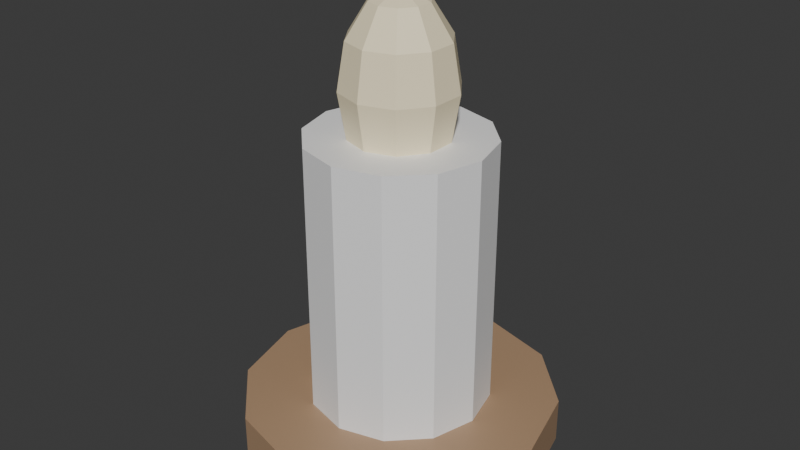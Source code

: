 # Source: ILU_Vela_Led_v01.blend  (saved by Blender 4.2.66; exported with 4.5.12 LTS)
import bpy
from mathutils import Matrix  # noqa: F401  (used for matrix-valued properties, if any)

bpy.ops.wm.read_factory_settings(use_empty=True)
scene = bpy.context.scene
scene.name = 'Scene'

# ---- collections
col_collection = bpy.data.collections.new('Collection'); scene.collection.children.link(col_collection)

# ---- materials (node trees are filled in below, after node groups)
mat_polyroom_pbr = bpy.data.materials.new('Polyroom_PBR')

# ---- material node trees
mat_polyroom_pbr.use_nodes = True; mat_polyroom_pbr.node_tree.nodes.clear()
_N = mat_polyroom_pbr.node_tree.nodes; _L = mat_polyroom_pbr.node_tree.links
n0 = _N.new('ShaderNodeOutputMaterial'); n0.name = 'Material Output'; n0.location = (300, 0)
n1 = _N.new('ShaderNodeBsdfPrincipled'); n1.name = 'Principled BSDF'; n1.location = (0, 0)
n2 = _N.new('ShaderNodeVertexColor'); n2.name = 'Color Attribute'; n2.location = (-300, 0)
n2.layer_name = 'Color'
_L.new(n2.outputs[0], n1.inputs[0])
_L.new(n1.outputs[0], n0.inputs[0])
n0.is_active_output = True

# ---- world
world_world = bpy.data.worlds.new('World'); scene.world = world_world
world_world.use_nodes = True; world_world.node_tree.nodes.clear()
_N = world_world.node_tree.nodes; _L = world_world.node_tree.links
n0 = _N.new('ShaderNodeOutputWorld'); n0.name = 'World Output'; n0.location = (300, 300)
n1 = _N.new('ShaderNodeBackground'); n1.name = 'Background'; n1.location = (10, 300)
n1.inputs[0].default_value = (0.05088, 0.05088, 0.05088, 1.0)
_L.new(n1.outputs[0], n0.inputs[0])
n0.is_active_output = True
world_world.color = (0.05088, 0.05088, 0.05088)
world_world.sun_shadow_jitter_overblur = 0.0

# ---- meshes
me_ilu_vela_led_v01_mesh = bpy.data.meshes.new('ILU_Vela_Led_v01_Mesh')
me_ilu_vela_led_v01_mesh.from_pydata([(0.0, 0.07, 0.0), (0.0, 0.07, 0.02), (0.035, 0.06062, 0.0), (0.035, 0.06062, 0.02), (0.06062, 0.035, 0.0), (0.06062, 0.035, 0.02), (0.07, 0.0, 0.0), (0.07, 0.0, 0.02), (0.06062, -0.035, 0.0), (0.06062, -0.035, 0.02), (0.035, -0.06062, 0.0), (0.035, -0.06062, 0.02), (0.0, -0.07, 0.0), (0.0, -0.07, 0.02), (-0.035, -0.06062, 0.0), (-0.035, -0.06062, 0.02), (-0.06062, -0.035, 0.0), (-0.06062, -0.035, 0.02), (-0.07, 0.0, 0.0), (-0.07, 0.0, 0.02), (-0.06062, 0.035, 0.0), (-0.06062, 0.035, 0.02), (-0.035, 0.06062, 0.0), (-0.035, 0.06062, 0.02), (0.0, 0.04, 0.02), (0.0, 0.04, 0.14), (0.02, 0.03464, 0.02), (0.02, 0.03464, 0.14), (0.03464, 0.02, 0.02), (0.03464, 0.02, 0.14), (0.04, 0.0, 0.02), (0.04, 0.0, 0.14), (0.03464, -0.02, 0.02), (0.03464, -0.02, 0.14), (0.02, -0.03464, 0.02), (0.02, -0.03464, 0.14), (0.0, -0.04, 0.02), (0.0, -0.04, 0.14), (-0.02, -0.03464, 0.02), (-0.02, -0.03464, 0.14), (-0.03464, -0.02, 0.02), (-0.03464, -0.02, 0.14), (-0.04, 0.0, 0.02), (-0.04, 0.0, 0.14), (-0.03464, 0.02, 0.02), (-0.03464, 0.02, 0.14), (-0.02, 0.03464, 0.02), (-0.02, 0.03464, 0.14), (0.007347, 0.01011, 0.1946), (0.01273, 0.01752, 0.18), (0.01469, 0.02023, 0.16), (0.01273, 0.01752, 0.14), (0.007347, 0.01011, 0.1254), (0.01189, 0.003863, 0.1946), (0.02059, 0.00669, 0.18), (0.02378, 0.007725, 0.16), (0.02059, 0.00669, 0.14), (0.01189, 0.003863, 0.1254), (0.01189, -0.003863, 0.1946), (0.02059, -0.00669, 0.18), (0.02378, -0.007725, 0.16), (0.02059, -0.00669, 0.14), (0.01189, -0.003863, 0.1254), (0.007347, -0.01011, 0.1946), (0.01273, -0.01752, 0.18), (0.01469, -0.02023, 0.16), (0.01273, -0.01752, 0.14), (0.007347, -0.01011, 0.1254), (9.313e-10, -0.0125, 0.1946), (1.863e-09, -0.02165, 0.18), (1.863e-09, -0.025, 0.16), (1.863e-09, -0.02165, 0.14), (9.313e-10, -0.0125, 0.1254), (-0.007347, -0.01011, 0.1946), (-0.01273, -0.01752, 0.18), (-0.01469, -0.02023, 0.16), (-0.01273, -0.01752, 0.14), (-0.007347, -0.01011, 0.1254), (0.0, 0.0, 0.2), (-0.01189, -0.003863, 0.1946), (-0.02059, -0.00669, 0.18), (-0.02378, -0.007725, 0.16), (-0.02059, -0.00669, 0.14), (-0.01189, -0.003863, 0.1254), (0.0, 0.0, 0.12), (-0.01189, 0.003863, 0.1946), (-0.02059, 0.00669, 0.18), (-0.02378, 0.007725, 0.16), (-0.02059, 0.00669, 0.14), (-0.01189, 0.003863, 0.1254), (-0.007347, 0.01011, 0.1946), (-0.01273, 0.01752, 0.18), (-0.01469, 0.02023, 0.16), (-0.01273, 0.01752, 0.14), (-0.007347, 0.01011, 0.1254), (-2.328e-09, 0.0125, 0.1946), (-3.725e-09, 0.02165, 0.18), (-4.657e-09, 0.025, 0.16), (-3.725e-09, 0.02165, 0.14), (-2.328e-09, 0.0125, 0.1254)], [], [(0, 1, 3, 2), (2, 3, 5, 4), (4, 5, 7, 6), (6, 7, 9, 8), (8, 9, 11, 10), (10, 11, 13, 12), (12, 13, 15, 14), (14, 15, 17, 16), (16, 17, 19, 18), (18, 19, 21, 20), (3, 1, 23, 21, 19, 17, 15, 13, 11, 9, 7, 5), (20, 21, 23, 22), (22, 23, 1, 0), (0, 2, 4, 6, 8, 10, 12, 14, 16, 18, 20, 22), (24, 25, 27, 26), (26, 27, 29, 28), (28, 29, 31, 30), (30, 31, 33, 32), (32, 33, 35, 34), (34, 35, 37, 36), (36, 37, 39, 38), (38, 39, 41, 40), (40, 41, 43, 42), (42, 43, 45, 44), (27, 25, 47, 45, 43, 41, 39, 37, 35, 33, 31, 29), (44, 45, 47, 46), (46, 47, 25, 24), (24, 26, 28, 30, 32, 34, 36, 38, 40, 42, 44, 46), (97, 96, 49, 50), (95, 78, 48), (84, 99, 52), (98, 97, 50, 51), (96, 95, 48, 49), (99, 98, 51, 52), (84, 52, 57), (51, 50, 55, 56), (49, 48, 53, 54), (52, 51, 56, 57), (50, 49, 54, 55), (48, 78, 53), (84, 57, 62), (56, 55, 60, 61), (54, 53, 58, 59), (57, 56, 61, 62), (55, 54, 59, 60), (53, 78, 58), (61, 60, 65, 66), (59, 58, 63, 64), (62, 61, 66, 67), (60, 59, 64, 65), (58, 78, 63), (84, 62, 67), (64, 63, 68, 69), (67, 66, 71, 72), (65, 64, 69, 70), (63, 78, 68), (84, 67, 72), (66, 65, 70, 71), (72, 71, 76, 77), (70, 69, 74, 75), (68, 78, 73), (84, 72, 77), (71, 70, 75, 76), (69, 68, 73, 74), (77, 76, 82, 83), (75, 74, 80, 81), (73, 78, 79), (84, 77, 83), (76, 75, 81, 82), (74, 73, 79, 80), (83, 82, 88, 89), (81, 80, 86, 87), (79, 78, 85), (84, 83, 89), (82, 81, 87, 88), (80, 79, 85, 86), (89, 88, 93, 94), (87, 86, 91, 92), (85, 78, 90), (84, 89, 94), (88, 87, 92, 93), (86, 85, 90, 91), (92, 91, 96, 97), (90, 78, 95), (84, 94, 99), (93, 92, 97, 98), (91, 90, 95, 96), (94, 93, 98, 99)])
_uv = me_ilu_vela_led_v01_mesh.uv_layers.new(name='UVMap')
_uv.uv.foreach_set('vector', [0.9711, 0.09485, 0.9138, 0.09485, 0.9138, 0.006065, 0.9711, 0.006065, 0.9939, 0.6955, 0.9366, 0.6955, 0.9366, 0.6045, 0.9939, 0.6045, 0.9939, 0.6045, 0.9366, 0.6045, 0.9366, 0.5007, 0.9939, 0.5007, 0.9939, 0.5007, 0.9366, 0.5007, 0.9366, 0.412, 0.9939, 0.412, 0.9939, 0.412, 0.9366, 0.412, 0.9366, 0.362, 0.9939, 0.362, 0.9017, 0.3441, 0.8444, 0.3441, 0.8444, 0.2896, 0.9017, 0.2896, 0.9017, 0.2896, 0.8444, 0.2896, 0.8444, 0.1982, 0.9017, 0.1982, 0.9017, 0.1982, 0.8444, 0.1982, 0.8444, 0.09441, 0.9017, 0.09441, 0.9017, 0.09441, 0.8444, 0.09441, 0.8444, 0.006065, 0.9017, 0.006065, 0.9711, 0.3434, 0.9138, 0.3434, 0.9138, 0.2896, 0.9711, 0.2896, 0.1479, 0.3935, 0.05797, 0.3416, 0.006065, 0.2517, 0.006065, 0.1479, 0.05797, 0.05797, 0.1479, 0.006065, 0.2517, 0.006065, 0.3416, 0.05797, 0.3935, 0.1479, 0.3935, 0.2517, 0.3416, 0.3416, 0.2517, 0.3935, 0.9711, 0.2896, 0.9138, 0.2896, 0.9138, 0.1986, 0.9711, 0.1986, 0.9711, 0.1986, 0.9138, 0.1986, 0.9138, 0.09485, 0.9711, 0.09485, 0.05797, 0.7411, 0.006065, 0.6512, 0.006065, 0.5474, 0.05797, 0.4575, 0.1479, 0.4056, 0.2517, 0.4056, 0.3416, 0.4575, 0.3935, 0.5474, 0.3935, 0.6512, 0.3416, 0.7411, 0.2517, 0.793, 0.1479, 0.793, 0.5477, 0.7058, 0.5477, 0.362, 0.5984, 0.362, 0.5984, 0.7058, 0.6105, 0.7058, 0.6105, 0.362, 0.6625, 0.362, 0.6625, 0.7058, 0.6625, 0.7058, 0.6625, 0.362, 0.7218, 0.362, 0.7218, 0.7058, 0.7218, 0.7058, 0.7218, 0.362, 0.7725, 0.362, 0.7725, 0.7058, 0.7725, 0.7058, 0.7725, 0.362, 0.8011, 0.362, 0.8011, 0.7058, 0.4056, 0.3499, 0.4056, 0.006065, 0.4368, 0.006065, 0.4368, 0.3499, 0.4368, 0.3499, 0.4368, 0.006065, 0.489, 0.006065, 0.489, 0.3499, 0.489, 0.3499, 0.489, 0.006065, 0.5483, 0.006065, 0.5483, 0.3499, 0.5483, 0.3499, 0.5483, 0.006065, 0.5988, 0.006065, 0.5988, 0.3499, 0.4056, 0.7058, 0.4056, 0.362, 0.4364, 0.362, 0.4364, 0.7058, 0.6406, 0.1978, 0.6109, 0.1464, 0.6109, 0.0871, 0.6406, 0.03572, 0.6919, 0.006065, 0.7512, 0.006065, 0.8026, 0.03572, 0.8323, 0.0871, 0.8323, 0.1464, 0.8026, 0.1978, 0.7512, 0.2275, 0.6919, 0.2275, 0.4364, 0.7058, 0.4364, 0.362, 0.4883, 0.362, 0.4883, 0.7058, 0.4883, 0.7058, 0.4883, 0.362, 0.5477, 0.362, 0.5477, 0.7058, 0.4056, 0.8583, 0.4056, 0.7989, 0.4353, 0.7476, 0.4867, 0.7179, 0.546, 0.7179, 0.5973, 0.7476, 0.627, 0.7989, 0.627, 0.8583, 0.5973, 0.9096, 0.546, 0.9393, 0.4867, 0.9393, 0.4353, 0.9096, 0.8656, 0.8172, 0.8629, 0.7599, 0.8946, 0.7599, 0.9022, 0.8172, 0.6578, 0.3326, 0.6467, 0.2986, 0.6757, 0.3196, 0.7305, 0.2986, 0.7194, 0.3326, 0.7015, 0.3196, 0.8629, 0.8745, 0.8656, 0.8172, 0.9022, 0.8172, 0.8946, 0.8745, 0.8629, 0.7599, 0.8556, 0.7179, 0.8739, 0.7179, 0.8946, 0.7599, 0.8556, 0.9164, 0.8629, 0.8745, 0.8946, 0.8745, 0.8739, 0.9164, 0.7305, 0.2986, 0.7015, 0.3196, 0.6947, 0.2986, 0.8191, 0.5185, 0.8132, 0.4612, 0.8549, 0.4612, 0.8552, 0.5185, 0.8191, 0.4039, 0.8352, 0.362, 0.856, 0.362, 0.8552, 0.4039, 0.8352, 0.5605, 0.8191, 0.5185, 0.8552, 0.5185, 0.856, 0.5605, 0.8132, 0.4612, 0.8191, 0.4039, 0.8552, 0.4039, 0.8549, 0.4612, 0.6757, 0.3196, 0.6467, 0.2986, 0.6825, 0.2986, 0.7305, 0.2986, 0.6947, 0.2986, 0.7015, 0.2775, 0.8552, 0.5185, 0.8549, 0.4612, 0.8974, 0.4612, 0.892, 0.5185, 0.8552, 0.4039, 0.856, 0.362, 0.8772, 0.362, 0.892, 0.4039, 0.856, 0.5605, 0.8552, 0.5185, 0.892, 0.5185, 0.8772, 0.5605, 0.8549, 0.4612, 0.8552, 0.4039, 0.892, 0.4039, 0.8974, 0.4612, 0.6825, 0.2986, 0.6467, 0.2986, 0.6757, 0.2775, 0.892, 0.5185, 0.8974, 0.4612, 0.9245, 0.4612, 0.9155, 0.5185, 0.892, 0.4039, 0.8772, 0.362, 0.8908, 0.362, 0.9155, 0.4039, 0.8772, 0.5605, 0.892, 0.5185, 0.9155, 0.5185, 0.8908, 0.5605, 0.8974, 0.4612, 0.892, 0.4039, 0.9155, 0.4039, 0.9245, 0.4612, 0.6757, 0.2775, 0.6467, 0.2986, 0.6578, 0.2645, 0.7305, 0.2986, 0.7015, 0.2775, 0.7194, 0.2645, 0.6659, 0.2396, 0.6578, 0.2645, 0.6356, 0.2645, 0.6275, 0.2396, 0.7194, 0.2645, 0.7113, 0.2396, 0.7496, 0.2396, 0.7415, 0.2645, 0.6391, 0.8172, 0.6486, 0.7599, 0.667, 0.7599, 0.6604, 0.8172, 0.6578, 0.2645, 0.6467, 0.2986, 0.6356, 0.2645, 0.7305, 0.2986, 0.7194, 0.2645, 0.7415, 0.2645, 0.6486, 0.8745, 0.6391, 0.8172, 0.6604, 0.8172, 0.667, 0.8745, 0.6849, 0.9164, 0.667, 0.8745, 0.7016, 0.8745, 0.705, 0.9164, 0.6604, 0.8172, 0.667, 0.7599, 0.7016, 0.7599, 0.7004, 0.8172, 0.6356, 0.2645, 0.6467, 0.2986, 0.6177, 0.2775, 0.7305, 0.2986, 0.7415, 0.2645, 0.7594, 0.2775, 0.667, 0.8745, 0.6604, 0.8172, 0.7004, 0.8172, 0.7016, 0.8745, 0.667, 0.7599, 0.6849, 0.7179, 0.705, 0.7179, 0.7016, 0.7599, 0.705, 0.9164, 0.7016, 0.8745, 0.7393, 0.8745, 0.7267, 0.9164, 0.7004, 0.8172, 0.7016, 0.7599, 0.7393, 0.7599, 0.7439, 0.8172, 0.6177, 0.2775, 0.6467, 0.2986, 0.6109, 0.2986, 0.7305, 0.2986, 0.7594, 0.2775, 0.7663, 0.2986, 0.7016, 0.8745, 0.7004, 0.8172, 0.7439, 0.8172, 0.7393, 0.8745, 0.7016, 0.7599, 0.705, 0.7179, 0.7267, 0.7179, 0.7393, 0.7599, 0.7267, 0.9164, 0.7393, 0.8745, 0.7656, 0.8745, 0.7419, 0.9164, 0.7439, 0.8172, 0.7393, 0.7599, 0.7656, 0.7599, 0.7743, 0.8172, 0.6109, 0.2986, 0.6467, 0.2986, 0.6177, 0.3196, 0.7305, 0.2986, 0.7663, 0.2986, 0.7594, 0.3196, 0.7393, 0.8745, 0.7439, 0.8172, 0.7743, 0.8172, 0.7656, 0.8745, 0.7393, 0.7599, 0.7267, 0.7179, 0.7419, 0.7179, 0.7656, 0.7599, 0.816, 0.9164, 0.7943, 0.8745, 0.8246, 0.8745, 0.8335, 0.9164, 0.7864, 0.8172, 0.7943, 0.7599, 0.8246, 0.7599, 0.8214, 0.8172, 0.6177, 0.3196, 0.6467, 0.2986, 0.6356, 0.3326, 0.7305, 0.2986, 0.7594, 0.3196, 0.7415, 0.3326, 0.7943, 0.8745, 0.7864, 0.8172, 0.8214, 0.8172, 0.8246, 0.8745, 0.7943, 0.7599, 0.816, 0.7179, 0.8335, 0.7179, 0.8246, 0.7599, 0.8214, 0.8172, 0.8246, 0.7599, 0.8629, 0.7599, 0.8656, 0.8172, 0.6356, 0.3326, 0.6467, 0.2986, 0.6578, 0.3326, 0.7305, 0.2986, 0.7415, 0.3326, 0.7194, 0.3326, 0.8246, 0.8745, 0.8214, 0.8172, 0.8656, 0.8172, 0.8629, 0.8745, 0.8246, 0.7599, 0.8335, 0.7179, 0.8556, 0.7179, 0.8629, 0.7599, 0.8335, 0.9164, 0.8246, 0.8745, 0.8629, 0.8745, 0.8556, 0.9164])
_ca = me_ilu_vela_led_v01_mesh.color_attributes.new('Color', 'FLOAT_COLOR', 'POINT')
_ca.data.foreach_set('color', [0.42, 0.27, 0.16, 1.0, 0.42, 0.27, 0.16, 1.0, 0.42, 0.27, 0.16, 1.0, 0.42, 0.27, 0.16, 1.0, 0.42, 0.27, 0.16, 1.0, 0.42, 0.27, 0.16, 1.0, 0.42, 0.27, 0.16, 1.0, 0.42, 0.27, 0.16, 1.0, 0.42, 0.27, 0.16, 1.0, 0.42, 0.27, 0.16, 1.0, 0.42, 0.27, 0.16, 1.0, 0.42, 0.27, 0.16, 1.0, 0.42, 0.27, 0.16, 1.0, 0.42, 0.27, 0.16, 1.0, 0.42, 0.27, 0.16, 1.0, 0.42, 0.27, 0.16, 1.0, 0.42, 0.27, 0.16, 1.0, 0.42, 0.27, 0.16, 1.0, 0.42, 0.27, 0.16, 1.0, 0.42, 0.27, 0.16, 1.0, 0.42, 0.27, 0.16, 1.0, 0.42, 0.27, 0.16, 1.0, 0.42, 0.27, 0.16, 1.0, 0.42, 0.27, 0.16, 1.0, 0.92, 0.92, 0.92, 1.0, 0.92, 0.92, 0.92, 1.0, 0.92, 0.92, 0.92, 1.0, 0.92, 0.92, 0.92, 1.0, 0.92, 0.92, 0.92, 1.0, 0.92, 0.92, 0.92, 1.0, 0.92, 0.92, 0.92, 1.0, 0.92, 0.92, 0.92, 1.0, 0.92, 0.92, 0.92, 1.0, 0.92, 0.92, 0.92, 1.0, 0.92, 0.92, 0.92, 1.0, 0.92, 0.92, 0.92, 1.0, 0.92, 0.92, 0.92, 1.0, 0.92, 0.92, 0.92, 1.0, 0.92, 0.92, 0.92, 1.0, 0.92, 0.92, 0.92, 1.0, 0.92, 0.92, 0.92, 1.0, 0.92, 0.92, 0.92, 1.0, 0.92, 0.92, 0.92, 1.0, 0.92, 0.92, 0.92, 1.0, 0.92, 0.92, 0.92, 1.0, 0.92, 0.92, 0.92, 1.0, 0.92, 0.92, 0.92, 1.0, 0.92, 0.92, 0.92, 1.0, 1.0, 0.88, 0.6, 1.0, 1.0, 0.88, 0.6, 1.0, 1.0, 0.88, 0.6, 1.0, 1.0, 0.88, 0.6, 1.0, 1.0, 0.88, 0.6, 1.0, 1.0, 0.88, 0.6, 1.0, 1.0, 0.88, 0.6, 1.0, 1.0, 0.88, 0.6, 1.0, 1.0, 0.88, 0.6, 1.0, 1.0, 0.88, 0.6, 1.0, 1.0, 0.88, 0.6, 1.0, 1.0, 0.88, 0.6, 1.0, 1.0, 0.88, 0.6, 1.0, 1.0, 0.88, 0.6, 1.0, 1.0, 0.88, 0.6, 1.0, 1.0, 0.88, 0.6, 1.0, 1.0, 0.88, 0.6, 1.0, 1.0, 0.88, 0.6, 1.0, 1.0, 0.88, 0.6, 1.0, 1.0, 0.88, 0.6, 1.0, 1.0, 0.88, 0.6, 1.0, 1.0, 0.88, 0.6, 1.0, 1.0, 0.88, 0.6, 1.0, 1.0, 0.88, 0.6, 1.0, 1.0, 0.88, 0.6, 1.0, 1.0, 0.88, 0.6, 1.0, 1.0, 0.88, 0.6, 1.0, 1.0, 0.88, 0.6, 1.0, 1.0, 0.88, 0.6, 1.0, 1.0, 0.88, 0.6, 1.0, 1.0, 0.88, 0.6, 1.0, 1.0, 0.88, 0.6, 1.0, 1.0, 0.88, 0.6, 1.0, 1.0, 0.88, 0.6, 1.0, 1.0, 0.88, 0.6, 1.0, 1.0, 0.88, 0.6, 1.0, 1.0, 0.88, 0.6, 1.0, 1.0, 0.88, 0.6, 1.0, 1.0, 0.88, 0.6, 1.0, 1.0, 0.88, 0.6, 1.0, 1.0, 0.88, 0.6, 1.0, 1.0, 0.88, 0.6, 1.0, 1.0, 0.88, 0.6, 1.0, 1.0, 0.88, 0.6, 1.0, 1.0, 0.88, 0.6, 1.0, 1.0, 0.88, 0.6, 1.0, 1.0, 0.88, 0.6, 1.0, 1.0, 0.88, 0.6, 1.0, 1.0, 0.88, 0.6, 1.0, 1.0, 0.88, 0.6, 1.0, 1.0, 0.88, 0.6, 1.0, 1.0, 0.88, 0.6, 1.0])
me_ilu_vela_led_v01_mesh.materials.append(mat_polyroom_pbr)
me_ilu_vela_led_v01_mesh.update()

# ---- objects
ob_ilu_vela_led_v01 = bpy.data.objects.new('ILU_Vela_Led_v01', me_ilu_vela_led_v01_mesh)

# ---- transforms, parenting, visibility, modifiers, constraints
ob_ilu_vela_led_v01.location = (0.0, 0.0, 0.0)

# ---- collection membership
col_collection.objects.link(ob_ilu_vela_led_v01)

# ---- scene / render settings (as saved in the file)
scene.frame_start = 1; scene.frame_end = 250; scene.frame_set(1)
scene.render.engine = 'BLENDER_EEVEE_NEXT'
bpy.context.view_layer.update()

# ---- added for rendering (the .blend has no active camera and no usable light): camera, sun
cam_auto = bpy.data.cameras.new('AutoCamera')
cam_auto.lens = 50.0
cam_auto.sensor_width = 36.0
cam_auto.clip_end = 1000.0
ob_auto_camera = bpy.data.objects.new('AutoCamera', cam_auto)
scene.collection.objects.link(ob_auto_camera)
ob_auto_camera.location = (0.260381, -0.312458, 0.308305)
ob_auto_camera.rotation_euler = (1.09748, -7.21219e-08, 0.694738)
scene.camera = ob_auto_camera
light_auto_sun = bpy.data.lights.new('AutoSun', 'SUN')
light_auto_sun.energy = 3.0
light_auto_sun.angle = 0.0523599
ob_auto_sun = bpy.data.objects.new('AutoSun', light_auto_sun)
scene.collection.objects.link(ob_auto_sun)
ob_auto_sun.rotation_euler = (0.872665, 0.174533, 0.523599)
bpy.context.view_layer.update()
